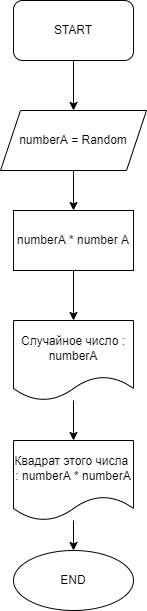

The diagram above was exported from draw.io. Its source (the exported page's mxGraphModel, read from the mxfile embedded in the PNG):
<mxGraphModel dx="892" dy="399" grid="1" gridSize="10" guides="1" tooltips="1" connect="1" arrows="1" fold="1" page="1" pageScale="1" pageWidth="827" pageHeight="1169" math="0" shadow="0">
  <root>
    <mxCell id="0" />
    <mxCell id="1" parent="0" />
    <mxCell id="4" value="" style="edgeStyle=none;html=1;" edge="1" parent="1" source="2" target="3">
      <mxGeometry relative="1" as="geometry" />
    </mxCell>
    <mxCell id="2" value="START" style="rounded=1;whiteSpace=wrap;html=1;" vertex="1" parent="1">
      <mxGeometry x="360" y="20" width="120" height="60" as="geometry" />
    </mxCell>
    <mxCell id="6" value="" style="edgeStyle=none;html=1;" edge="1" parent="1" source="3" target="5">
      <mxGeometry relative="1" as="geometry" />
    </mxCell>
    <mxCell id="3" value="numberA = Random" style="shape=parallelogram;perimeter=parallelogramPerimeter;whiteSpace=wrap;html=1;fixedSize=1;" vertex="1" parent="1">
      <mxGeometry x="347" y="130" width="146" height="60" as="geometry" />
    </mxCell>
    <mxCell id="8" value="" style="edgeStyle=none;html=1;" edge="1" parent="1" source="5" target="7">
      <mxGeometry relative="1" as="geometry" />
    </mxCell>
    <mxCell id="5" value="numberA * number A" style="whiteSpace=wrap;html=1;" vertex="1" parent="1">
      <mxGeometry x="360" y="230" width="120" height="60" as="geometry" />
    </mxCell>
    <mxCell id="10" value="" style="edgeStyle=none;html=1;" edge="1" parent="1" source="7" target="9">
      <mxGeometry relative="1" as="geometry" />
    </mxCell>
    <mxCell id="7" value="Случайное число : numberA" style="shape=document;whiteSpace=wrap;html=1;boundedLbl=1;" vertex="1" parent="1">
      <mxGeometry x="360" y="340" width="120" height="80" as="geometry" />
    </mxCell>
    <mxCell id="12" value="" style="edgeStyle=none;html=1;" edge="1" parent="1" source="9" target="11">
      <mxGeometry relative="1" as="geometry" />
    </mxCell>
    <mxCell id="9" value="Квадрат этого числа&amp;nbsp; : numberA * numberA" style="shape=document;whiteSpace=wrap;html=1;boundedLbl=1;" vertex="1" parent="1">
      <mxGeometry x="360" y="460" width="120" height="80" as="geometry" />
    </mxCell>
    <mxCell id="11" value="END" style="ellipse;whiteSpace=wrap;html=1;" vertex="1" parent="1">
      <mxGeometry x="360" y="570" width="120" height="60" as="geometry" />
    </mxCell>
  </root>
</mxGraphModel>